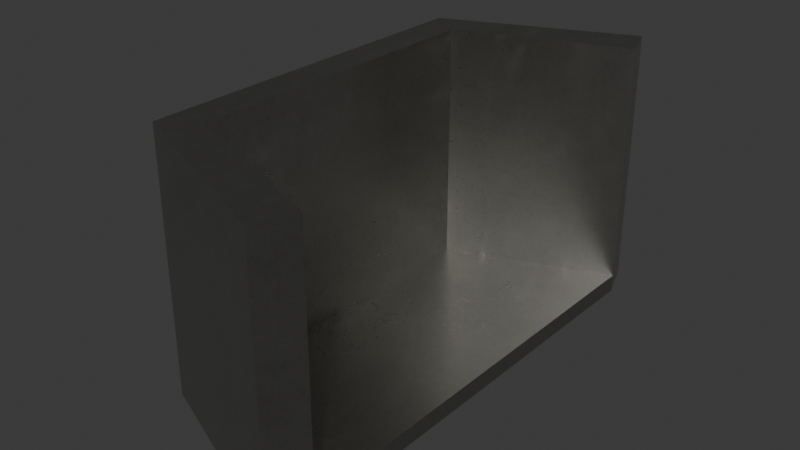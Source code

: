 # Source: foto_sahnesi.blend  (saved by Blender 4.2.66; exported with 4.5.12 LTS)
import bpy
from mathutils import Matrix  # noqa: F401  (used for matrix-valued properties, if any)

bpy.ops.wm.read_factory_settings(use_empty=True)
scene = bpy.context.scene
scene.name = 'Scene'

# ---- collections
col_collection = bpy.data.collections.new('Collection'); scene.collection.children.link(col_collection)

# ---- images (referenced by path relative to the original .blend; pixels are not part of the script)
import os
ASSET_DIR = os.environ.get("B2B_ASSET_DIR", "")  # directory of the original .blend (textures are referenced by path, not embedded)
HERE = os.path.dirname(os.path.abspath(__file__))  # packed textures are extracted next to this script under _unpacked/

def load_image(name, relpath, width, height, colorspace="sRGB"):
    """Load a texture the original file referenced (path relative to the .blend, or extracted next to this script)."""
    p = next((c for c in (os.path.join(HERE, relpath), os.path.join(ASSET_DIR, relpath)) if relpath and os.path.exists(c)), "")
    if p:
        img = bpy.data.images.load(p, check_existing=True)
        img.name = name
    else:  # same state as the original file: an image datablock whose file is absent (Cycles renders it pink)
        img = bpy.data.images.new(name, width, height)
        img.source = "FILE"
        img.filepath = "//" + (relpath or name)
    img.colorspace_settings.name = colorspace
    return img
img_defaultmaterial_basecolor_jpg_001 = load_image('DefaultMaterial_BaseColor.jpg.001', '_unpacked/DefaultMaterial_BaseColor.376589c1.jpg', 2048, 2048, 'sRGB')
img_green_metal_rust_rough_2k_jpg = load_image('green_metal_rust_rough_2k.jpg', '_unpacked/green_metal_rust_rough_2k.208b989b.jpg', 2048, 2048, 'Non-Color')

# ---- materials (node trees are filled in below, after node groups)
mat_metal = bpy.data.materials.new('Metal')

# ---- material node trees
mat_metal.use_nodes = True; mat_metal.node_tree.nodes.clear()
_N = mat_metal.node_tree.nodes; _L = mat_metal.node_tree.links
n0 = _N.new('ShaderNodeOutputMaterial'); n0.name = 'Material Output'; n0.location = (977, 307)
n1 = _N.new('ShaderNodeBsdfPrincipled'); n1.name = 'Principled BSDF'; n1.location = (687, 307)
n1.distribution = 'GGX'
n1.subsurface_method = 'RANDOM_WALK_SKIN'
n1.inputs[1].default_value = 1.0
n1.inputs[3].default_value = 1.45
n1.inputs[27].default_value = (0.0, 0.0, 0.0, 1.0)
n1.inputs[28].default_value = 1.0
n2 = _N.new('ShaderNodeTexImage'); n2.name = 'Image Texture'; n2.location = (90, -40)
n2.label = 'Base Color'
n2.image = img_defaultmaterial_basecolor_jpg_001
n3 = _N.new('ShaderNodeMapping'); n3.name = 'Mapping'; n3.location = (230, -40)
n4 = _N.new('NodeReroute'); n4.name = 'Reroute'; n4.location = (38, -537)
n4.width = 16
n4.socket_idname = 'NodeSocketVector'
n5 = _N.new('ShaderNodeTexCoord'); n5.name = 'Texture Coordinate'; n5.location = (30, -40)
n6 = _N.new('NodeFrame'); n6.name = 'Frame'; n6.location = (-1003, 367)
n6.label = 'Mapping'
n6.width = 400
n7 = _N.new('NodeFrame'); n7.name = 'Frame.001'; n7.location = (-361, 602)
n7.label = 'Textures'
n7.width = 361
n8 = _N.new('ShaderNodeHueSaturation'); n8.name = 'Hue/Saturation/Value'; n8.location = (152, 464)
n8.inputs[0].default_value = 0.0
n8.inputs[2].default_value = 1.2
n9 = _N.new('ShaderNodeValToRGB'); n9.name = 'ColorRamp'; n9.location = (132, 239)
while len(n9.color_ramp.elements) > 1: n9.color_ramp.elements.remove(n9.color_ramp.elements[-1])
n9.color_ramp.elements[0].position = 0.1864; n9.color_ramp.elements[0].color = (0.0, 0.0, 0.0, 1.0)
_e = n9.color_ramp.elements.new(0.9955); _e.color = (0.735, 0.735, 0.735, 1.0)
n10 = _N.new('ShaderNodeTexImage'); n10.name = 'Image Texture.003'; n10.location = (92, -350)
n10.image = img_green_metal_rust_rough_2k_jpg
n2.parent = n7
n3.parent = n6
n4.parent = n7
n5.parent = n6
n10.parent = n7
_L.new(n1.outputs[0], n0.inputs[0])
_L.new(n8.outputs[0], n1.inputs[0])
_L.new(n9.outputs[0], n1.inputs[2])
_L.new(n4.outputs[0], n2.inputs[0])
_L.new(n3.outputs[0], n4.inputs[0])
_L.new(n5.outputs[2], n3.inputs[0])
_L.new(n2.outputs[0], n8.inputs[4])
_L.new(n4.outputs[0], n10.inputs[0])
_L.new(n10.outputs[0], n9.inputs[0])
n0.is_active_output = True

# ---- world
world_world = bpy.data.worlds.new('World'); scene.world = world_world
world_world.use_nodes = True; world_world.node_tree.nodes.clear()
_N = world_world.node_tree.nodes; _L = world_world.node_tree.links
n0 = _N.new('ShaderNodeOutputWorld'); n0.name = 'World Output'; n0.location = (300, 300)
n1 = _N.new('ShaderNodeBackground'); n1.name = 'Background'; n1.location = (10, 300)
n1.inputs[0].default_value = (0.05088, 0.05088, 0.05088, 1.0)
_L.new(n1.outputs[0], n0.inputs[0])
n0.is_active_output = True
world_world.color = (0.05088, 0.05088, 0.05088)
world_world.sun_shadow_jitter_overblur = 0.0

# ---- meshes
me_cube = bpy.data.meshes.new('Cube')
me_cube.from_pydata([(1.0, 1.0, 1.0), (1.0, 1.0, -1.0), (1.0, -1.0, 1.0), (1.0, -1.0, -1.0), (-1.0, 1.0, 1.0), (-1.0, 1.0, -1.0), (-1.0, -1.0, 1.0), (-1.0, -1.0, -1.0), (-18.17, 18.17, -1.0), (-18.17, -18.17, -1.0), (1.0, 25.29, -1.0), (1.0, 25.29, 1.0), (-18.17, -18.17, 1.0), (1.0, -25.29, 1.0), (1.0, -25.29, -1.0), (-18.17, 18.17, 1.0), (-22.03, 20.86, -1.0), (-22.03, -20.86, -1.0), (-0.6351, 29.69, -1.0), (-0.6351, 29.69, 1.0), (-22.03, -20.86, 1.0), (-0.6351, -29.69, 1.0), (-0.6351, -29.69, -1.0), (-22.03, 20.86, 1.0), (-0.6351, -29.69, 18.41), (1.0, -25.29, 18.41), (-18.17, -18.17, 18.41), (-22.03, -20.86, 18.41), (-18.17, 18.17, 18.41), (1.0, 25.29, 18.41), (-22.03, 20.86, 18.41), (-0.6351, 29.69, 18.41), (-0.6351, -29.69, 28.74), (1.0, -25.29, 28.74), (-18.17, -18.17, 28.74), (-22.03, -20.86, 28.74), (-18.17, 18.17, 28.74), (1.0, 25.29, 28.74), (-22.03, 20.86, 28.74), (-0.6351, 29.69, 28.74)], [], [(0, 4, 6, 2), (7, 3, 14, 9), (4, 0, 11, 15), (5, 1, 3, 7), (1, 0, 2, 3), (1, 5, 8, 10), (11, 10, 18, 19), (14, 13, 21, 22), (23, 20, 27, 30), (2, 6, 12, 13), (3, 2, 13, 14), (0, 1, 10, 11), (5, 7, 9, 8), (6, 4, 15, 12), (22, 21, 20, 17), (17, 20, 23, 16), (16, 23, 19, 18), (8, 9, 17, 16), (13, 12, 26, 25), (9, 14, 22, 17), (10, 8, 16, 18), (11, 19, 31, 29), (26, 28, 36, 34), (27, 24, 32, 35), (31, 30, 38, 39), (20, 21, 24, 27), (15, 11, 29, 28), (19, 23, 30, 31), (21, 13, 25, 24), (12, 15, 28, 26), (33, 34, 35, 32), (36, 37, 39, 38), (34, 36, 38, 35), (29, 31, 39, 37), (30, 27, 35, 38), (28, 29, 37, 36), (25, 26, 34, 33), (24, 25, 33, 32)])
_uv = me_cube.uv_layers.new(name='UVMap')
_uv.uv.foreach_set('vector', [0.8235, 0.2231, 0.8069, 0.2231, 0.8069, 0.2066, 0.8235, 0.2066, 0.4798, 0.2431, 0.4632, 0.2431, 0.4632, 0.04165, 0.6223, 0.1007, 0.8069, 0.2231, 0.8235, 0.2231, 0.8235, 0.4246, 0.6644, 0.3656, 0.4798, 0.2597, 0.4632, 0.2597, 0.4632, 0.2431, 0.4798, 0.2431, 0.2518, 0.2597, 0.2352, 0.2597, 0.2352, 0.2431, 0.2518, 0.2431, 0.4632, 0.2597, 0.4798, 0.2597, 0.6223, 0.4022, 0.4632, 0.4612, 0.2352, 0.4612, 0.2518, 0.4612, 0.2518, 0.4977, 0.2352, 0.4977, 0.2518, 0.04165, 0.2352, 0.04165, 0.2352, 0.005088, 0.2518, 0.005088, 0.2352, 0.5079, 0.2352, 0.8539, 0.09081, 0.8539, 0.09081, 0.5079, 0.8235, 0.2066, 0.8069, 0.2066, 0.6644, 0.0641, 0.8235, 0.005088, 0.2518, 0.2431, 0.2352, 0.2431, 0.2352, 0.04165, 0.2518, 0.04165, 0.2352, 0.2597, 0.2518, 0.2597, 0.2518, 0.4612, 0.2352, 0.4612, 0.4798, 0.2597, 0.4798, 0.2431, 0.6223, 0.1007, 0.6223, 0.4022, 0.8069, 0.2066, 0.8069, 0.2231, 0.6644, 0.3656, 0.6644, 0.0641, 0.8337, 0.2518, 0.8337, 0.2352, 0.9746, 0.2352, 0.9746, 0.2518, 0.2518, 0.8539, 0.2352, 0.8539, 0.2352, 0.5079, 0.2518, 0.5079, 0.5023, 0.9949, 0.5023, 0.9783, 0.6432, 0.9783, 0.6432, 0.9949, 0.6223, 0.4022, 0.6223, 0.1007, 0.6543, 0.07839, 0.6543, 0.4244, 0.6719, 0.738, 0.5023, 0.738, 0.5023, 0.5936, 0.6719, 0.5936, 0.6223, 0.1007, 0.4632, 0.04165, 0.4768, 0.005088, 0.6543, 0.07839, 0.4632, 0.4612, 0.6223, 0.4022, 0.6543, 0.4244, 0.4768, 0.4977, 0.2352, 0.4612, 0.2352, 0.4977, 0.09081, 0.4977, 0.09081, 0.4612, 0.3477, 0.5079, 0.3477, 0.8094, 0.262, 0.8094, 0.262, 0.5079, 0.9746, 0.09081, 0.8337, 0.09081, 0.8337, 0.005088, 0.9746, 0.005088, 0.6432, 0.8339, 0.5023, 0.8339, 0.5023, 0.7482, 0.6432, 0.7482, 0.9746, 0.2352, 0.8337, 0.2352, 0.8337, 0.09081, 0.9746, 0.09081, 0.8517, 0.738, 0.6821, 0.738, 0.6821, 0.5936, 0.8517, 0.5936, 0.6432, 0.9783, 0.5023, 0.9783, 0.5023, 0.8339, 0.6432, 0.8339, 0.2352, 0.005088, 0.2352, 0.04165, 0.09081, 0.04165, 0.09081, 0.005088, 0.4921, 0.5079, 0.4921, 0.8094, 0.3477, 0.8094, 0.3477, 0.5079, 0.453, 0.04165, 0.294, 0.1007, 0.262, 0.07839, 0.4395, 0.005088, 0.294, 0.4022, 0.453, 0.4612, 0.4395, 0.4977, 0.262, 0.4244, 0.294, 0.1007, 0.294, 0.4022, 0.262, 0.4244, 0.262, 0.07839, 0.09081, 0.4612, 0.09081, 0.4977, 0.005088, 0.4977, 0.005088, 0.4612, 0.09081, 0.5079, 0.09081, 0.8539, 0.005088, 0.8539, 0.005088, 0.5079, 0.8517, 0.5936, 0.6821, 0.5936, 0.6821, 0.5079, 0.8517, 0.5079, 0.6719, 0.5936, 0.5023, 0.5936, 0.5023, 0.5079, 0.6719, 0.5079, 0.09081, 0.005088, 0.09081, 0.04165, 0.005088, 0.04165, 0.005088, 0.005088])
me_cube.materials.append(mat_metal)
me_cube.use_mirror_vertex_groups = False
me_cube.auto_texspace = False
me_cube.update()

# ---- objects
ob_cube = bpy.data.objects.new('Cube', me_cube)

# ---- transforms, parenting, visibility, modifiers, constraints
ob_cube.location = (0.0, 0.0, 0.0)
ob_cube.scale = (0.5266, 0.5266, 0.5266)
ob_cube.lock_rotations_4d = False
ob_cube.empty_display_type = 'ARROWS'
ob_cube.lineart.crease_threshold = 0.0

# ---- collection membership
col_collection.objects.link(ob_cube)

# ---- scene / render settings (as saved in the file)
scene.frame_start = 1; scene.frame_end = 250; scene.frame_set(1)
scene.render.engine = 'BLENDER_EEVEE_NEXT'
bpy.context.view_layer.update()

# ---- added for rendering (the .blend has no active camera and no usable light): camera, sun
cam_auto = bpy.data.cameras.new('AutoCamera')
cam_auto.lens = 50.0
cam_auto.sensor_width = 36.0
cam_auto.clip_end = 1000.0
ob_auto_camera = bpy.data.objects.new('AutoCamera', cam_auto)
scene.collection.objects.link(ob_auto_camera)
ob_auto_camera.location = (28.7123, -41.0998, 34.7037)
ob_auto_camera.rotation_euler = (1.09748, -7.21219e-08, 0.694738)
scene.camera = ob_auto_camera
light_auto_sun = bpy.data.lights.new('AutoSun', 'SUN')
light_auto_sun.energy = 3.0
light_auto_sun.angle = 0.0523599
ob_auto_sun = bpy.data.objects.new('AutoSun', light_auto_sun)
scene.collection.objects.link(ob_auto_sun)
ob_auto_sun.rotation_euler = (0.872665, 0.174533, 0.523599)
bpy.context.view_layer.update()
